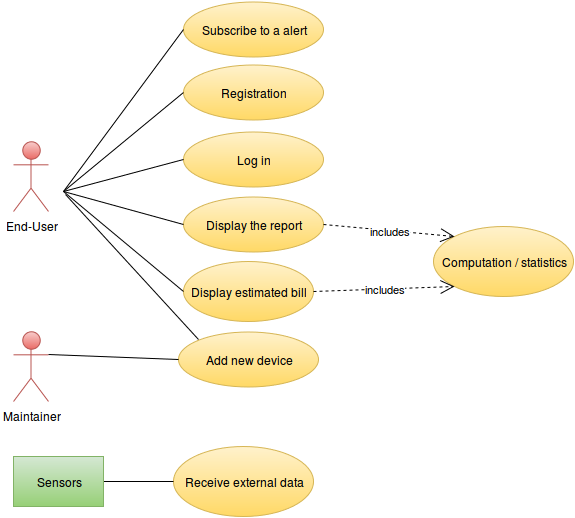

The diagram above was exported from draw.io. Its source (the exported page's mxGraphModel, read from the mxfile embedded in the PNG):
<mxGraphModel dx="2260" dy="1953" grid="1" gridSize="10" guides="1" tooltips="1" connect="1" arrows="1" fold="1" page="1" pageScale="1" pageWidth="826" pageHeight="1169" background="#ffffff" math="0">
  <root>
    <mxCell id="0" />
    <mxCell id="1" parent="0" />
    <mxCell id="2" value="End-User" style="shape=umlActor;verticalLabelPosition=bottom;labelBackgroundColor=#ffffff;verticalAlign=top;html=1;plain-red" parent="1" vertex="1">
      <mxGeometry x="10" y="50" width="35" height="70" as="geometry" />
    </mxCell>
    <mxCell id="3" value="Maintainer" style="shape=umlActor;verticalLabelPosition=bottom;labelBackgroundColor=#ffffff;verticalAlign=top;html=1;plain-red" parent="1" vertex="1">
      <mxGeometry x="10" y="240" width="35" height="70" as="geometry" />
    </mxCell>
    <mxCell id="7" value="Registration" style="ellipse;whiteSpace=wrap;html=1;plain-yellow" parent="1" vertex="1">
      <mxGeometry x="180" y="-27" width="140" height="55" as="geometry" />
    </mxCell>
    <mxCell id="8" value="Display the report&lt;br&gt;" style="ellipse;whiteSpace=wrap;html=1;plain-yellow" parent="1" vertex="1">
      <mxGeometry x="180" y="105" width="140" height="55" as="geometry" />
    </mxCell>
    <mxCell id="9" value="Display estimated bill&lt;br&gt;" style="ellipse;whiteSpace=wrap;html=1;plain-yellow" parent="1" vertex="1">
      <mxGeometry x="180" y="170" width="130" height="60" as="geometry" />
    </mxCell>
    <mxCell id="11" value="Computation / statistics&lt;br&gt;" style="ellipse;whiteSpace=wrap;html=1;plain-yellow" parent="1" vertex="1">
      <mxGeometry x="430" y="135" width="140" height="70" as="geometry" />
    </mxCell>
    <mxCell id="12" value="Receive external data&lt;br&gt;" style="ellipse;whiteSpace=wrap;html=1;plain-yellow" parent="1" vertex="1">
      <mxGeometry x="170" y="355" width="140" height="70" as="geometry" />
    </mxCell>
    <mxCell id="18" value="includes" style="endArrow=open;endSize=12;dashed=1;html=1;exitX=1;exitY=0.5;entryX=0;entryY=1;plain-yellow;strokeColor=#000000;" parent="1" source="9" target="11" edge="1">
      <mxGeometry width="160" relative="1" as="geometry">
        <mxPoint x="10" y="10" as="sourcePoint" />
        <mxPoint x="180" y="120" as="targetPoint" />
      </mxGeometry>
    </mxCell>
    <mxCell id="19" value="Add new device&lt;br&gt;" style="ellipse;whiteSpace=wrap;html=1;plain-yellow" parent="1" vertex="1">
      <mxGeometry x="175" y="240" width="140" height="55" as="geometry" />
    </mxCell>
    <mxCell id="20" value="includes" style="endArrow=open;endSize=12;dashed=1;html=1;exitX=1;exitY=0.5;entryX=0;entryY=0;plain-yellow;strokeColor=#000000;" parent="1" target="11" edge="1" source="8">
      <mxGeometry width="160" relative="1" as="geometry">
        <mxPoint x="315" y="265" as="sourcePoint" />
        <mxPoint x="505" y="260" as="targetPoint" />
      </mxGeometry>
    </mxCell>
    <mxCell id="26" value="" style="endArrow=none;html=1;entryX=0;entryY=0.5;plain-yellow;strokeColor=#000000;" parent="1" target="7" edge="1">
      <mxGeometry width="50" height="50" relative="1" as="geometry">
        <mxPoint x="60" y="100" as="sourcePoint" />
        <mxPoint x="105" y="45" as="targetPoint" />
      </mxGeometry>
    </mxCell>
    <mxCell id="28" value="" style="endArrow=none;html=1;entryX=0;entryY=0.5;plain-yellow;strokeColor=#000000;" parent="1" target="8" edge="1">
      <mxGeometry width="50" height="50" relative="1" as="geometry">
        <mxPoint x="60" y="100" as="sourcePoint" />
        <mxPoint x="190" y="83" as="targetPoint" />
      </mxGeometry>
    </mxCell>
    <mxCell id="30" value="" style="endArrow=none;html=1;entryX=0;entryY=0.5;plain-yellow;strokeColor=#000000;" parent="1" target="9" edge="1">
      <mxGeometry width="50" height="50" relative="1" as="geometry">
        <mxPoint x="60" y="100" as="sourcePoint" />
        <mxPoint x="200" y="93" as="targetPoint" />
      </mxGeometry>
    </mxCell>
    <mxCell id="31" value="" style="endArrow=none;html=1;entryX=0;entryY=0;plain-yellow;strokeColor=#000000;exitX=0.017;exitY=1;exitPerimeter=0;" parent="1" target="19" edge="1">
      <mxGeometry width="50" height="50" relative="1" as="geometry">
        <mxPoint x="62" y="103" as="sourcePoint" />
        <mxPoint x="210" y="103" as="targetPoint" />
      </mxGeometry>
    </mxCell>
    <mxCell id="32" value="" style="endArrow=none;html=1;entryX=0;entryY=0.5;plain-yellow;strokeColor=#000000;exitX=1;exitY=0.3333333333333333;exitPerimeter=0;" parent="1" target="19" edge="1" source="3">
      <mxGeometry width="50" height="50" relative="1" as="geometry">
        <mxPoint x="70" y="260" as="sourcePoint" />
        <mxPoint x="220" y="113" as="targetPoint" />
      </mxGeometry>
    </mxCell>
    <mxCell id="33" value="" style="endArrow=none;html=1;entryX=0;entryY=0.5;plain-yellow;strokeColor=#000000;" parent="1" target="12" edge="1">
      <mxGeometry width="50" height="50" relative="1" as="geometry">
        <mxPoint x="60" y="390" as="sourcePoint" />
        <mxPoint x="230" y="123" as="targetPoint" />
      </mxGeometry>
    </mxCell>
    <mxCell id="36" value="Sensors" style="html=1;plain-green" parent="1" vertex="1">
      <mxGeometry x="10" y="365" width="90" height="50" as="geometry" />
    </mxCell>
    <mxCell id="37" value="Log in&lt;br&gt;" style="ellipse;whiteSpace=wrap;html=1;plain-yellow" parent="1" vertex="1">
      <mxGeometry x="180" y="40" width="140" height="55" as="geometry" />
    </mxCell>
    <mxCell id="44" value="" style="endArrow=none;html=1;entryX=0;entryY=0.5;plain-yellow;strokeColor=#000000;" edge="1" parent="1" target="37">
      <mxGeometry x="70" y="11" width="50" height="50" as="geometry">
        <mxPoint x="60" y="100" as="sourcePoint" />
        <mxPoint x="190" y="11" as="targetPoint" />
      </mxGeometry>
    </mxCell>
    <mxCell id="45" value="Subscribe to a alert&lt;br&gt;" style="ellipse;whiteSpace=wrap;html=1;plain-yellow" vertex="1" parent="1">
      <mxGeometry x="180" y="-90" width="140" height="55" as="geometry" />
    </mxCell>
    <mxCell id="46" value="" style="endArrow=none;html=1;entryX=0;entryY=0.5;plain-yellow;strokeColor=#000000;" edge="1" parent="1" target="45">
      <mxGeometry width="50" height="50" relative="1" as="geometry">
        <mxPoint x="60" y="100" as="sourcePoint" />
        <mxPoint x="190" y="11" as="targetPoint" />
      </mxGeometry>
    </mxCell>
  </root>
</mxGraphModel>